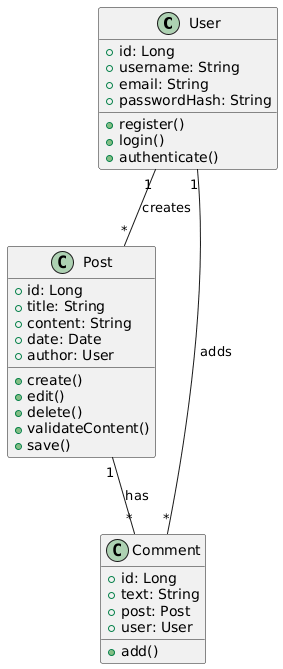

The diagram above was rendered by PlantUML. Its source (embedded in the PNG):
@startuml
class User {
  +id: Long
  +username: String
  +email: String
  +passwordHash: String
  +register()
  +login()
  +authenticate()
}

class Post {
  +id: Long
  +title: String
  +content: String
  +date: Date
  +author: User
  +create()
  +edit()
  +delete()
  +validateContent()
  +save()
}

class Comment {
  +id: Long
  +text: String
  +post: Post
  +user: User
  +add()
}

User "1" -- "*" Post : creates
Post "1" -- "*" Comment : has
User "1" -- "*" Comment : adds
@enduml